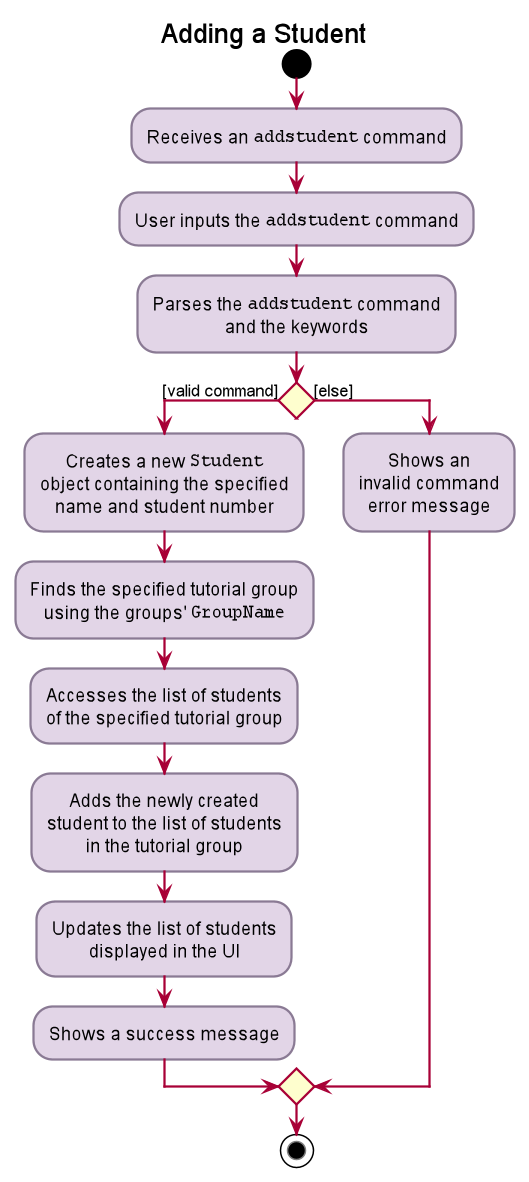

The diagram above was rendered by PlantUML. Its source (embedded in the PNG):
@startuml












skinparam BackgroundColor #FFFFFFF

skinparam Shadowing false

skinparam Class {
    FontColor #black
    BorderThickness 1
    BorderColor #FFFFFF
    StereotypeFontColor #black
    FontName Arial
}

skinparam Actor {
    FontColor #black
    BorderColor #black
    Color #black
    FontName Arial
}

skinparam Sequence {
    FontColor #black
    MessageAlign center
    BoxFontSize 15
    BoxPadding 0
    BoxFontColor #black
    FontName Arial
}

skinparam Participant {
    FontColor #black
    FontColor #black
    Padding 20
}

skinparam activity {
    BorderColor #8A7A94
    BackgroundColor #E2D5E7
}

skinparam MinClassWidth 50
skinparam ParticipantPadding 10
skinparam Shadowing false
skinparam DefaultTextAlignment center
skinparam packageStyle Rectangle

hide footbox
hide members
hide circle

title Adding a Student

start

:Receives an ""addstudent"" command;

:User inputs the ""addstudent"" command;

:Parses the ""addstudent"" command
and the keywords;

if () then ([valid command])

    :Creates a new ""Student""
    object containing the specified
    name and student number;

    :Finds the specified tutorial group
    using the groups' ""GroupName"";

    :Accesses the list of students
    of the specified tutorial group;

    :Adds the newly created
    student to the list of students
    in the tutorial group;

    :Updates the list of students
    displayed in the UI;

    :Shows a success message;


else ([else])

    :Shows an
    invalid command
    error message;

endif

stop

@enduml